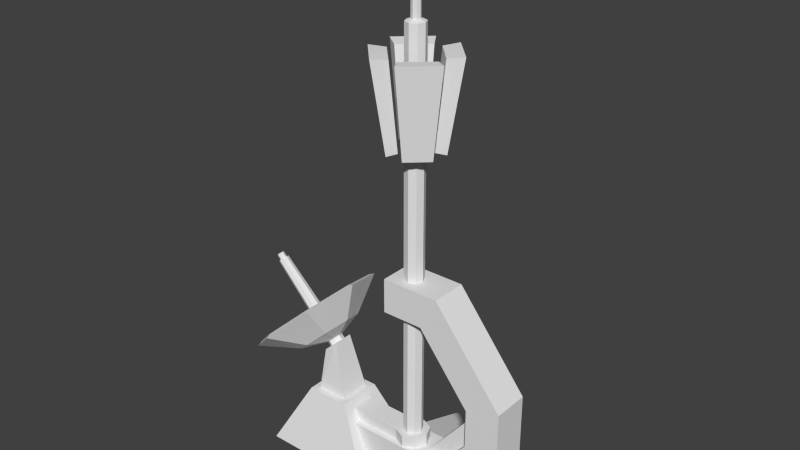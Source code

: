 # Source: antennea.blend  (saved by Blender 2.75.0; exported with 4.5.12 LTS)
import bpy
from mathutils import Matrix  # noqa: F401  (used for matrix-valued properties, if any)

bpy.ops.wm.read_factory_settings(use_empty=True)
scene = bpy.context.scene
scene.name = 'Scene'

# ---- collections
col_collection_1 = bpy.data.collections.new('Collection 1'); scene.collection.children.link(col_collection_1)

# ---- images (referenced by path relative to the original .blend; pixels are not part of the script)
import os
ASSET_DIR = os.environ.get("B2B_ASSET_DIR", "")  # directory of the original .blend (textures are referenced by path, not embedded)
HERE = os.path.dirname(os.path.abspath(__file__))  # packed textures are extracted next to this script under _unpacked/

def load_image(name, relpath, width, height, colorspace="sRGB"):
    """Load a texture the original file referenced (path relative to the .blend, or extracted next to this script)."""
    p = next((c for c in (os.path.join(HERE, relpath), os.path.join(ASSET_DIR, relpath)) if relpath and os.path.exists(c)), "")
    if p:
        img = bpy.data.images.load(p, check_existing=True)
        img.name = name
    else:  # same state as the original file: an image datablock whose file is absent (Cycles renders it pink)
        img = bpy.data.images.new(name, width, height)
        img.source = "FILE"
        img.filepath = "//" + (relpath or name)
    img.colorspace_settings.name = colorspace
    return img
img_exr = load_image('EXR', 'evening03_EXR.exr', 1024, 1024, 'Linear Rec.709')
img_jpg = load_image('JPG', 'evening03_medium.jpg', 1024, 1024, 'sRGB')

# ---- node groups
ng_rotate_z = bpy.data.node_groups.new('Rotate Z', 'ShaderNodeTree')
_s = ng_rotate_z.interface.new_socket(name='Vector', in_out='OUTPUT', socket_type='NodeSocketVector')
_s.min_value = 0.0
_s.max_value = 0.0
_s = ng_rotate_z.interface.new_socket(name='Vector', in_out='INPUT', socket_type='NodeSocketVector')
_s = ng_rotate_z.interface.new_socket(name='Angle', in_out='INPUT', socket_type='NodeSocketFloat')
_N = ng_rotate_z.nodes; _L = ng_rotate_z.links
n0 = _N.new('ShaderNodeMath'); n0.name = 'Sine'; n0.location = (-390, 60)
n0.hide = True
n0.operation = 'SINE'
n1 = _N.new('ShaderNodeSeparateXYZ'); n1.name = 'Separate XYZ'; n1.location = (-390, 260)
n2 = _N.new('ShaderNodeMath'); n2.name = 'Multiply 3'; n2.location = (0, -30)
n2.hide = True
n2.operation = 'MULTIPLY'
n3 = _N.new('ShaderNodeMath'); n3.name = 'Multiply 4'; n3.location = (0, -110)
n3.hide = True
n3.operation = 'MULTIPLY'
n4 = _N.new('ShaderNodeMath'); n4.name = 'Cosine'; n4.location = (-390, -70)
n4.hide = True
n4.operation = 'COSINE'
n5 = _N.new('NodeGroupOutput'); n5.name = 'Group Output'; n5.location = (580, 275)
n6 = _N.new('ShaderNodeCombineXYZ'); n6.name = 'Combine XYZ'; n6.location = (350, 280)
n7 = _N.new('ShaderNodeMath'); n7.name = 'Multiply 2'; n7.location = (0, 50)
n7.hide = True
n7.operation = 'MULTIPLY'
n8 = _N.new('ShaderNodeMath'); n8.name = 'Multiply 1'; n8.location = (0, 130)
n8.hide = True
n8.operation = 'MULTIPLY'
n9 = _N.new('NodeGroupInput'); n9.name = 'Group Input'; n9.location = (-630, 195)
n10 = _N.new('ShaderNodeMath'); n10.name = 'Add'; n10.location = (160, -70)
n10.hide = True
n11 = _N.new('ShaderNodeMath'); n11.name = 'Subtract'; n11.location = (160, 90)
n11.hide = True
n11.operation = 'SUBTRACT'
_L.new(n9.outputs[0], n1.inputs[0])
_L.new(n9.outputs[1], n0.inputs[0])
_L.new(n9.outputs[1], n4.inputs[0])
_L.new(n4.outputs[0], n8.inputs[0])
_L.new(n1.outputs[0], n8.inputs[1])
_L.new(n0.outputs[0], n7.inputs[0])
_L.new(n1.outputs[1], n7.inputs[1])
_L.new(n8.outputs[0], n11.inputs[0])
_L.new(n7.outputs[0], n11.inputs[1])
_L.new(n11.outputs[0], n6.inputs[0])
_L.new(n0.outputs[0], n2.inputs[0])
_L.new(n1.outputs[0], n2.inputs[1])
_L.new(n4.outputs[0], n3.inputs[0])
_L.new(n1.outputs[1], n3.inputs[1])
_L.new(n2.outputs[0], n10.inputs[0])
_L.new(n3.outputs[0], n10.inputs[1])
_L.new(n10.outputs[0], n6.inputs[1])
_L.new(n1.outputs[2], n6.inputs[2])
_L.new(n6.outputs[0], n5.inputs[0])
n5.is_active_output = True
ng_pro_lighting__skies = bpy.data.node_groups.new('Pro Lighting: Skies', 'ShaderNodeTree')
_s = ng_pro_lighting__skies.interface.new_socket(name='Shader', in_out='OUTPUT', socket_type='NodeSocketShader')
_s = ng_pro_lighting__skies.interface.new_socket(name='Rotation', in_out='INPUT', socket_type='NodeSocketFloat')
_s.subtype = 'ANGLE'
_s = ng_pro_lighting__skies.interface.new_socket(name='Sun', in_out='INPUT', socket_type='NodeSocketFloat')
_s = ng_pro_lighting__skies.interface.new_socket(name='Sky', in_out='INPUT', socket_type='NodeSocketFloat')
_N = ng_pro_lighting__skies.nodes; _L = ng_pro_lighting__skies.links
n0 = _N.new('NodeGroupOutput'); n0.name = 'Group Output'; n0.location = (760, 0)
n1 = _N.new('ShaderNodeTexEnvironment'); n1.name = 'Environment Texture 2'; n1.location = (-430, -150)
n1.width = 140
n1.image = img_exr
n2 = _N.new('ShaderNodeTexEnvironment'); n2.name = 'Environment Texture 1'; n2.location = (-430, 100)
n2.width = 140
n2.image = img_jpg
n3 = _N.new('ShaderNodeTexCoord'); n3.name = 'Texture Coordinate'; n3.location = (-910, 100)
n4 = _N.new('ShaderNodeGroup'); n4.name = 'Rotate Z'; n4.location = (-670, 0)
n4.node_tree = ng_rotate_z
n5 = _N.new('NodeGroupInput'); n5.name = 'Group Input'; n5.location = (-910, -200)
n6 = _N.new('ShaderNodeMath'); n6.name = 'Add'; n6.location = (50, -290)
n7 = _N.new('ShaderNodeLightPath'); n7.name = 'Light Path'; n7.location = (280, 400)
n8 = _N.new('ShaderNodeMath'); n8.name = 'Multiply'; n8.location = (-190, -290)
n8.operation = 'MULTIPLY'
n9 = _N.new('ShaderNodeBackground'); n9.name = 'Background 2'; n9.location = (280, -150)
n10 = _N.new('ShaderNodeBackground'); n10.name = 'Background 1'; n10.location = (280, 100)
n11 = _N.new('ShaderNodeMixShader'); n11.name = 'Mix'; n11.location = (520, 0)
_L.new(n5.outputs[0], n4.inputs[1])
_L.new(n5.outputs[1], n8.inputs[1])
_L.new(n5.outputs[2], n6.inputs[1])
_L.new(n3.outputs[0], n4.inputs[0])
_L.new(n4.outputs[0], n2.inputs[0])
_L.new(n4.outputs[0], n1.inputs[0])
_L.new(n2.outputs[0], n10.inputs[0])
_L.new(n1.outputs[0], n9.inputs[0])
_L.new(n1.outputs[0], n8.inputs[0])
_L.new(n8.outputs[0], n6.inputs[0])
_L.new(n6.outputs[0], n10.inputs[1])
_L.new(n6.outputs[0], n9.inputs[1])
_L.new(n7.outputs[0], n11.inputs[0])
_L.new(n10.outputs[0], n11.inputs[2])
_L.new(n9.outputs[0], n11.inputs[1])
_L.new(n11.outputs[0], n0.inputs[0])
n0.is_active_output = True

# ---- world
world_world = bpy.data.worlds.new('World'); scene.world = world_world
world_world.use_nodes = True; world_world.node_tree.nodes.clear()
_N = world_world.node_tree.nodes; _L = world_world.node_tree.links
n0 = _N.new('ShaderNodeOutputWorld'); n0.name = 'World Output'; n0.location = (300, 300)
n1 = _N.new('ShaderNodeBackground'); n1.name = 'Background'; n1.location = (10, 300)
n1.inputs[0].default_value = (0.05088, 0.05088, 0.05088, 1.0)
n2 = _N.new('ShaderNodeGroup'); n2.name = 'Pro Lighting: Skies'; n2.location = (10, 100)
n2.node_tree = ng_pro_lighting__skies
n2.inputs[0].default_value = 0.0
n2.inputs[1].default_value = 3.0
n2.inputs[2].default_value = 1.0
_L.new(n1.outputs[0], n0.inputs[0])
n0.is_active_output = True
world_world.color = (0.05088, 0.05088, 0.05088)
world_world.use_sun_shadow = False
world_world.sun_shadow_jitter_overblur = 0.0
world_world.cycles.sampling_method = 'NONE'
world_world.cycles.sample_map_resolution = 256

# ---- meshes
me_cube_007 = bpy.data.meshes.new('Cube.007')
me_cube_007.from_pydata([(-0.4423, -0.363, -0.9815), (-0.4423, -0.363, -0.4027), (-0.4423, 1.0, -0.9815), (-0.4423, 1.0, -0.8856), (0.4423, -0.363, -0.9815), (0.4423, -0.363, -0.4027), (0.4423, 1.0, -0.9815), (0.4423, 1.0, -0.8856), (-0.2991, 1.0, -0.8856), (0.2991, 1.0, -0.8856), (0.2991, 1.0, -0.9815), (-0.2991, 1.0, -0.9815), (0.2991, -0.363, -0.4027), (-0.2991, -0.363, -0.4027), (-0.2991, -0.363, -0.9815), (0.2991, -0.363, -0.9815), (-0.4423, 0.7731, -0.8052), (-0.4423, 0.7731, -0.9815), (0.4423, 0.7731, -0.8052), (0.4423, 0.7731, -0.9815), (0.2991, 0.7731, -0.8052), (-0.2991, 0.7731, -0.8052), (-0.2991, 0.7731, -0.9815), (0.2991, 0.7731, -0.9815), (0.2991, -0.3655, -0.29), (-0.2991, -0.3655, -0.29), (0.2991, 0.8138, -0.7099), (-0.2991, 0.8138, -0.7099), (0.2513, -0.5876, 4.457), (0.3843, -0.497, 4.431), (0.396, -0.5707, 5.749), (0.5966, -0.4342, 5.774), (0.01774, -0.339, 4.457), (0.1113, -0.2081, 4.431), (0.04389, -0.196, 5.749), (0.1851, 0.001374, 5.774), (-0.2639, -1.255, 5.774), (-0.1213, -1.059, 5.749), (-0.1887, -1.046, 4.431), (-0.09418, -0.9161, 4.457), (-0.6724, -0.8169, 5.774), (-0.4708, -0.6818, 5.749), (-0.4596, -0.7556, 4.431), (-0.326, -0.6659, 4.457), (-0.002765, -0.9151, 4.457), (0.08511, -1.05, 4.431), (0.01117, -1.06, 5.749), (0.1436, -1.263, 5.774), (0.2504, -0.6866, 4.457), (0.3795, -0.7828, 4.431), (0.3929, -0.7156, 5.749), (0.5874, -0.8607, 5.774), (-0.6633, -0.3953, 5.774), (-0.4678, -0.5391, 5.749), (-0.4549, -0.4718, 4.431), (-0.3251, -0.5671, 4.457), (-0.2224, 0.01049, 5.774), (-0.0885, -0.1919, 5.749), (-0.1624, -0.2026, 4.431), (-0.07356, -0.3368, 4.457), (-1.968, 0.4285, 1.251), (-2.506, 0.122, 0.7432), (-2.728, -0.6182, 0.5327), (-2.506, -1.358, 0.7432), (-1.968, -1.665, 1.251), (-1.43, -1.358, 1.76), (-1.207, -0.6182, 1.97), (-1.43, 0.122, 1.76), (-1.697, -0.1127, 0.9725), (-1.957, -0.2607, 0.7271), (-2.064, -0.6182, 0.6254), (-1.957, -0.9756, 0.7271), (-1.697, -1.124, 0.9725), (-1.437, -0.9756, 1.218), (-1.329, -0.6182, 1.32), (-1.437, -0.2607, 1.218), (-1.59, -0.4963, 0.9006), (-1.653, -0.532, 0.8414), (-1.679, -0.6182, 0.8169), (-1.653, -0.7043, 0.8414), (-1.59, -0.74, 0.9006), (-1.528, -0.7043, 0.9598), (-1.502, -0.6182, 0.9843), (-1.528, -0.532, 0.9598), (-1.994, 0.3504, 1.274), (-2.492, 0.06673, 0.8035), (-2.698, -0.6182, 0.6087), (-2.492, -1.303, 0.8035), (-1.994, -1.587, 1.274), (-1.496, -1.303, 1.744), (-1.29, -0.6182, 1.939), (-1.496, 0.06673, 1.744), (-1.879, 0.2026, 1.168), (-2.301, -0.03777, 0.769), (-2.476, -0.6182, 0.6039), (-2.301, -1.199, 0.769), (-1.879, -1.439, 1.168), (-1.457, -1.199, 1.566), (-1.282, -0.6182, 1.731), (-1.457, -0.03777, 1.566), (-1.8, 0.01575, 1.077), (-2.126, -0.1699, 0.7689), (-2.261, -0.6182, 0.6414), (-2.126, -1.066, 0.7689), (-1.8, -1.252, 1.077), (-1.474, -1.066, 1.385), (-1.339, -0.6182, 1.512), (-1.474, -0.1699, 1.385), (-1.743, -0.1504, 1.016), (-1.984, -0.2874, 0.7886), (-2.083, -0.6182, 0.6945), (-1.984, -0.9489, 0.7886), (-1.743, -1.086, 1.016), (-1.503, -0.9489, 1.243), (-1.403, -0.6182, 1.337), (-1.503, -0.2874, 1.243), (-1.668, -0.3656, 0.979), (-1.798, -0.4396, 0.8563), (-1.851, -0.6182, 0.8055), (-1.798, -0.7968, 0.8563), (-1.668, -0.8707, 0.979), (-1.538, -0.7968, 1.102), (-1.484, -0.6182, 1.152), (-1.538, -0.4396, 1.102), (-1.645, -0.5054, 0.9491), (-1.703, -0.5384, 0.8944), (-1.727, -0.6182, 0.8717), (-1.703, -0.6979, 0.8944), (-1.645, -0.7309, 0.9491), (-1.587, -0.6979, 1.004), (-1.563, -0.6182, 1.027), (-1.587, -0.5384, 1.004), (-2.625, -0.5357, 1.914), (-2.667, -0.5599, 1.874), (-2.685, -0.6182, 1.858), (-2.667, -0.6765, 1.874), (-2.625, -0.7006, 1.914), (-2.582, -0.6765, 1.954), (-2.565, -0.6182, 1.971), (-2.582, -0.5599, 1.954), (-2.653, -0.5786, 1.887), (-2.625, -0.5623, 1.914), (-2.665, -0.6182, 1.876), (-2.653, -0.6577, 1.887), (-2.625, -0.6741, 1.914), (-2.596, -0.6577, 1.941), (-2.584, -0.6182, 1.953), (-2.596, -0.5786, 1.941), (-2.717, -0.5786, 1.955), (-2.689, -0.5623, 1.982), (-2.729, -0.6182, 1.944), (-2.717, -0.6577, 1.955), (-2.689, -0.6741, 1.982), (-2.66, -0.6577, 2.009), (-2.648, -0.6182, 2.02), (-2.66, -0.5786, 2.009), (-1.59, -0.4963, 0.9006), (-1.653, -0.532, 0.8414), (-1.679, -0.6182, 0.8169), (-1.653, -0.7043, 0.8414), (-1.59, -0.74, 0.9006), (-1.528, -0.7043, 0.9598), (-1.502, -0.6182, 0.9843), (-1.528, -0.532, 0.9598), (-1.569, -0.532, 0.7521), (-1.506, -0.4963, 0.8112), (-1.595, -0.6182, 0.7276), (-1.569, -0.7043, 0.7521), (-1.506, -0.74, 0.8112), (-1.443, -0.7043, 0.8704), (-1.417, -0.6182, 0.8949), (-1.443, -0.532, 0.8704), (-0.04152, -0.3752, -0.2884), (-0.04152, -0.3752, -0.03895), (0.1398, -0.4503, -0.2884), (0.1398, -0.4503, -0.03895), (0.2149, -0.6316, -0.2884), (0.2149, -0.6316, -0.03895), (0.1398, -0.8129, -0.2884), (0.1398, -0.8129, -0.03895), (-0.04152, -0.8881, -0.2884), (-0.04152, -0.8881, -0.03895), (-0.2229, -0.8129, -0.2884), (-0.2229, -0.8129, -0.03895), (-0.298, -0.6316, -0.2884), (-0.298, -0.6316, -0.03895), (-0.2229, -0.4503, -0.2884), (-0.2229, -0.4503, -0.03895), (-1.287, -0.8129, -0.03895), (-1.287, -0.8129, -0.2884), (-1.287, -0.6316, -0.2884), (-1.287, -0.6316, -0.03895), (-1.287, -0.4503, -0.2884), (-1.287, -0.4503, -0.03895), (-0.04467, -0.4831, -0.3206), (-0.04467, -0.4831, 6.162), (0.06158, -0.5222, -0.3206), (0.06158, -0.5222, 6.162), (0.1091, -0.625, -0.3206), (0.1091, -0.625, 6.162), (0.06996, -0.7312, -0.3206), (0.06996, -0.7312, 6.162), (-0.03282, -0.7787, -0.3206), (-0.03282, -0.7787, 6.162), (-0.1391, -0.7396, -0.3206), (-0.1391, -0.7396, 6.162), (-0.1866, -0.6368, -0.3206), (-0.1866, -0.6368, 6.162), (-0.1475, -0.5306, -0.3206), (-0.1475, -0.5306, 6.162), (0.008604, -0.5796, 6.19), (-0.04154, -0.5612, 6.19), (0.03102, -0.6281, 6.19), (0.01256, -0.6783, 6.19), (-0.03595, -0.7007, 6.19), (-0.0861, -0.6822, 6.19), (-0.1085, -0.6337, 6.19), (-0.09006, -0.5836, 6.19), (0.008604, -0.5796, 7.1), (-0.04154, -0.5612, 7.1), (0.03102, -0.6281, 7.1), (0.01256, -0.6783, 7.1), (-0.03595, -0.7007, 7.1), (-0.0861, -0.6822, 7.1), (-0.1085, -0.6337, 7.1), (-0.09006, -0.5836, 7.1), (-0.5302, -0.006518, -0.9801), (-0.5302, -1.238, -0.9801), (-2.365, -1.238, -0.9801), (-2.365, -0.006518, -0.9801), (-1.102, -0.2764, 0.07349), (-1.102, -0.9682, 0.07349), (-1.794, -0.9682, 0.07349), (-1.794, -0.2764, 0.07349), (-1.202, -0.3762, 0.07349), (-1.202, -0.8683, 0.07349), (-1.694, -0.3762, 0.07349), (-1.694, -0.8683, 0.07349), (-1.42, -0.4703, 0.956), (-1.42, -0.7743, 0.956), (-1.642, -0.4703, 0.7476), (-1.642, -0.7743, 0.7476), (-0.3478, -0.9088, 1.982), (-0.3478, -0.9088, 2.511), (-0.3478, -0.3392, 1.982), (-0.3478, -0.3392, 2.511), (0.2963, -0.9088, 1.982), (0.5529, -0.9088, 2.511), (0.2963, -0.3392, 1.982), (0.5529, -0.3392, 2.511), (1.105, -0.9088, 0.9693), (1.643, -0.9088, 1.142), (1.105, -0.3392, 0.9693), (1.643, -0.3392, 1.142), (1.105, -0.9088, 0.3651), (1.643, -0.9088, 0.3636), (1.105, -0.3392, 0.3651), (1.643, -0.3392, 0.3636), (0.6087, -0.9088, -0.2225), (1.643, -0.9088, -0.224), (0.6087, -0.3392, -0.2225), (1.643, -0.3392, -0.224), (0.6087, -0.9088, -0.984), (1.643, -0.9088, -0.9855), (0.6087, -0.3392, -0.984), (1.643, -0.3392, -0.9855), (-1.105, -0.9088, -0.2225), (-1.105, -0.3392, -0.2225), (-1.105, -0.9088, -0.984), (-1.105, -0.3392, -0.984), (1.105, -0.3392, 0.7698), (1.105, -0.9088, 0.7698), (1.643, -0.9088, 0.8847), (1.643, -0.3392, 0.8847), (0.3003, -0.9088, -0.984), (0.3003, -0.3392, -0.984), (0.3003, -0.3392, -0.2225), (0.3003, -0.9088, -0.2225), (-0.3478, -0.7189, 2.511), (-0.3478, -0.529, 2.511), (-0.3478, -0.529, 1.982), (-0.3478, -0.7189, 1.982), (0.5529, -0.529, 2.511), (0.5529, -0.7189, 2.511), (0.2963, -0.7189, 1.982), (0.2963, -0.529, 1.982), (1.643, -0.529, 1.142), (1.643, -0.7189, 1.142), (1.105, -0.7189, 0.9693), (1.105, -0.529, 0.9693), (1.643, -0.529, 0.3636), (1.643, -0.7189, 0.3636), (1.105, -0.7189, 0.3651), (1.105, -0.529, 0.3651), (1.643, -0.529, -0.224), (1.643, -0.7189, -0.224), (0.6087, -0.7189, -0.2225), (0.6087, -0.529, -0.2225), (1.643, -0.529, -0.9855), (1.643, -0.7189, -0.9855), (0.6087, -0.7189, -0.984), (0.6087, -0.529, -0.984), (-1.105, -0.7189, -0.2225), (-1.105, -0.529, -0.2225), (-1.105, -0.7189, -0.984), (-1.105, -0.529, -0.984), (1.643, -0.7189, 0.8847), (1.643, -0.529, 0.8847), (1.105, -0.529, 0.7698), (1.105, -0.7189, 0.7698), (0.3003, -0.529, -0.2225), (0.3003, -0.7189, -0.2225), (0.3003, -0.7189, -0.984), (0.3003, -0.529, -0.984)], [], [(16, 3, 2, 17), (9, 7, 6, 10), (18, 5, 4, 19), (13, 1, 0, 14), (23, 10, 6, 19), (21, 8, 3, 16), (18, 7, 9, 20), (20, 9, 8, 21), (17, 2, 11, 22), (22, 11, 10, 23), (5, 12, 15, 4), (12, 13, 14, 15), (3, 8, 11, 2), (8, 9, 10, 11), (14, 22, 23, 15), (0, 17, 22, 14), (13, 12, 24, 25), (5, 18, 20, 12), (13, 21, 16, 1), (15, 23, 19, 4), (7, 18, 19, 6), (1, 16, 17, 0), (24, 26, 27, 25), (12, 20, 26, 24), (20, 21, 27, 26), (21, 13, 25, 27), (31, 35, 34, 30), (29, 31, 30, 28), (28, 30, 34, 32), (33, 29, 28, 32), (35, 33, 32, 34), (33, 35, 31, 29), (43, 41, 37, 39), (36, 38, 39, 37), (42, 40, 41, 43), (38, 36, 40, 42), (40, 36, 37, 41), (38, 42, 43, 39), (45, 47, 46, 44), (47, 51, 50, 46), (51, 49, 48, 50), (49, 45, 44, 48), (44, 46, 50, 48), (49, 51, 47, 45), (59, 57, 53, 55), (52, 54, 55, 53), (58, 56, 57, 59), (54, 52, 56, 58), (56, 52, 53, 57), (54, 58, 59, 55), (60, 68, 69, 61), (66, 74, 75, 67), (64, 72, 73, 65), (62, 70, 71, 63), (67, 75, 68, 60), (65, 73, 74, 66), (63, 71, 72, 64), (61, 69, 70, 62), (68, 76, 77, 69), (69, 77, 78, 70), (74, 82, 83, 75), (72, 80, 81, 73), (70, 78, 79, 71), (75, 83, 76, 68), (73, 81, 82, 74), (71, 79, 80, 72), (84, 92, 99, 91), (90, 98, 97, 89), (88, 96, 95, 87), (86, 94, 93, 85), (91, 99, 98, 90), (89, 97, 96, 88), (87, 95, 94, 86), (85, 93, 92, 84), (99, 107, 106, 98), (97, 105, 104, 96), (95, 103, 102, 94), (93, 101, 100, 92), (92, 100, 107, 99), (98, 106, 105, 97), (96, 104, 103, 95), (94, 102, 101, 93), (106, 114, 113, 105), (104, 112, 111, 103), (102, 110, 109, 101), (107, 115, 114, 106), (105, 113, 112, 104), (103, 111, 110, 102), (101, 109, 108, 100), (100, 108, 115, 107), (109, 117, 116, 108), (108, 116, 123, 115), (114, 122, 121, 113), (112, 120, 119, 111), (110, 118, 117, 109), (115, 123, 122, 114), (113, 121, 120, 112), (111, 119, 118, 110), (123, 131, 130, 122), (121, 129, 128, 120), (119, 127, 126, 118), (117, 125, 124, 116), (116, 124, 131, 123), (122, 130, 129, 121), (120, 128, 127, 119), (118, 126, 125, 117), (77, 78, 126, 125), (60, 84, 91, 67), (61, 85, 84, 60), (78, 79, 127, 126), (62, 86, 85, 61), (79, 80, 128, 127), (63, 87, 86, 62), (80, 81, 129, 128), (81, 82, 130, 129), (64, 88, 87, 63), (82, 83, 131, 130), (65, 89, 88, 64), (83, 76, 124, 131), (66, 90, 89, 65), (76, 77, 125, 124), (67, 91, 90, 66), (131, 124, 132, 139), (129, 130, 138, 137), (127, 128, 136, 135), (125, 126, 134, 133), (130, 131, 139, 138), (128, 129, 137, 136), (126, 127, 135, 134), (124, 125, 133, 132), (138, 139, 147, 146), (143, 144, 152, 151), (136, 137, 145, 144), (134, 135, 143, 142), (132, 133, 140, 141), (139, 132, 141, 147), (137, 138, 146, 145), (135, 136, 144, 143), (133, 134, 142, 140), (148, 150, 151, 152, 153, 154, 155, 149), (140, 142, 150, 148), (146, 147, 155, 154), (144, 145, 153, 152), (142, 143, 151, 150), (141, 140, 148, 149), (147, 141, 149, 155), (145, 146, 154, 153), (83, 82, 162, 163), (81, 80, 160, 161), (79, 78, 158, 159), (77, 76, 156, 157), (76, 83, 163, 156), (82, 81, 161, 162), (80, 79, 159, 160), (78, 77, 157, 158), (161, 160, 168, 169), (164, 165, 171, 170, 169, 168, 167, 166), (159, 158, 166, 167), (157, 156, 165, 164), (156, 163, 171, 165), (162, 161, 169, 170), (160, 159, 167, 168), (158, 157, 164, 166), (163, 162, 170, 171), (172, 173, 175, 174), (174, 175, 177, 176), (176, 177, 179, 178), (178, 179, 181, 180), (180, 181, 183, 182), (186, 184, 190, 192), (175, 173, 187, 185, 183, 181, 179, 177), (186, 187, 173, 172), (187, 186, 192, 193), (172, 174, 176, 178, 180, 182, 184, 186), (189, 188, 191, 190), (190, 191, 193, 192), (183, 185, 191, 188), (182, 183, 188, 189), (185, 187, 193, 191), (184, 182, 189, 190), (194, 195, 197, 196), (196, 197, 199, 198), (198, 199, 201, 200), (200, 201, 203, 202), (202, 203, 205, 204), (204, 205, 207, 206), (201, 199, 212, 213), (208, 209, 195, 194), (206, 207, 209, 208), (194, 196, 198, 200, 202, 204, 206, 208), (217, 216, 224, 225), (207, 205, 215, 216), (203, 201, 213, 214), (209, 207, 216, 217), (199, 197, 210, 212), (205, 203, 214, 215), (195, 209, 217, 211), (197, 195, 211, 210), (218, 219, 225, 224, 223, 222, 221, 220), (215, 214, 222, 223), (213, 212, 220, 221), (210, 211, 219, 218), (211, 217, 225, 219), (216, 215, 223, 224), (214, 213, 221, 222), (212, 210, 218, 220), (226, 227, 228, 229), (232, 231, 235, 237), (226, 230, 231, 227), (227, 231, 232, 228), (228, 232, 233, 229), (230, 226, 229, 233), (235, 234, 238, 239), (231, 230, 234, 235), (233, 232, 237, 236), (230, 233, 236, 234), (238, 240, 241, 239), (236, 237, 241, 240), (234, 236, 240, 238), (237, 235, 239, 241), (279, 245, 244, 280), (245, 249, 248, 244), (247, 246, 250, 251), (247, 243, 242, 246), (280, 244, 248, 285), (282, 249, 245, 279), (308, 270, 256, 293), (285, 248, 252, 289), (283, 247, 251, 287), (248, 249, 253, 252), (255, 254, 258, 259), (306, 272, 255, 291), (272, 271, 254, 255), (270, 273, 257, 256), (259, 258, 262, 263), (256, 257, 261, 260), (293, 256, 260, 297), (291, 255, 259, 295), (299, 263, 262, 300), (260, 261, 265, 264), (312, 274, 268, 304), (295, 259, 263, 299), (303, 267, 269, 305), (310, 276, 267, 303), (274, 277, 266, 268), (276, 275, 269, 267), (252, 253, 273, 270), (251, 250, 271, 272), (287, 251, 272, 306), (289, 252, 270, 308), (260, 264, 275, 276), (262, 258, 277, 274), (297, 260, 276, 310), (300, 262, 274, 312), (264, 301, 313, 275), (301, 300, 312, 313), (258, 296, 311, 277), (310, 308, 293, 297), (250, 288, 309, 271), (288, 289, 308, 309), (253, 286, 307, 273), (286, 287, 306, 307), (277, 311, 302, 266), (311, 310, 303, 302), (266, 302, 304, 268), (302, 303, 305, 304), (261, 294, 298, 265), (294, 295, 299, 298), (275, 313, 305, 269), (313, 312, 304, 305), (265, 298, 301, 264), (298, 299, 300, 301), (257, 290, 294, 261), (290, 291, 295, 294), (254, 292, 296, 258), (311, 296, 292, 309), (273, 307, 290, 257), (307, 306, 291, 290), (249, 282, 286, 253), (282, 283, 287, 286), (246, 284, 288, 250), (284, 285, 289, 288), (271, 309, 292, 254), (311, 309, 308, 310), (247, 283, 278, 243), (283, 282, 279, 278), (242, 281, 284, 246), (281, 280, 285, 284), (243, 278, 281, 242), (278, 279, 280, 281)])
_uv = me_cube_007.uv_layers.new(name='UVMap')
_uv.uv.foreach_set('vector', [0.7928, 0.1251, 0.8279, 0.1127, 0.8279, 0.09786, 0.7928, 0.09786, 0.8189, 0.1566, 0.8367, 0.1566, 0.8367, 0.1685, 0.8189, 0.1685, 0.7928, 0.1251, 0.6169, 0.1874, 0.6169, 0.09786, 0.7928, 0.09786, 0.6169, 0.1874, 0.6169, 0.1874, 0.6169, 0.09786, 0.6169, 0.09786, -0.3521, 0.8337, -0.3521, 0.8875, -0.3181, 0.8875, -0.3181, 0.8337, 0.7659, 0.2766, 0.7926, 0.2766, 0.7926, 0.2935, 0.7658, 0.2935, 0.7659, 0.1892, 0.7926, 0.1893, 0.7926, 0.2061, 0.7659, 0.2061, 0.7659, 0.2061, 0.7926, 0.2061, 0.7926, 0.2766, 0.7659, 0.2766, 0.0, 0.0, 0.0, 0.0, 0.0, 0.0, 0.0, 0.0, 0.0, 0.0, 0.0, 0.0, 0.0, 0.0, 0.0, 0.0, 0.632, 0.1891, 0.632, 0.206, 0.632, 0.206, 0.632, 0.1891, 0.6169, 0.1874, 0.6169, 0.1874, 0.6169, 0.09786, 0.6169, 0.09786, 0.7269, 0.1566, 0.7446, 0.1566, 0.7446, 0.1685, 0.7269, 0.1685, 0.7446, 0.1566, 0.8189, 0.1566, 0.8189, 0.1685, 0.7446, 0.1685, 0.0, 0.0, 0.0, 0.0, 0.0, 0.0, 0.0, 0.0, 0.0, 0.0, 0.0, 0.0, 0.0, 0.0, 0.0, 0.0, 0.5896, 0.2843, 0.5142, 0.2845, 0.5142, 0.2703, 0.5896, 0.2701, 0.632, 0.1891, 0.7659, 0.1892, 0.7659, 0.2061, 0.632, 0.206, 0.632, 0.2765, 0.7659, 0.2766, 0.7658, 0.2935, 0.632, 0.2934, -0.3521, 0.5641, -0.3521, 0.8337, -0.3181, 0.8337, -0.3181, 0.5641, 0.8279, 0.1127, 0.7928, 0.1251, 0.7928, 0.09786, 0.8279, 0.09786, 0.6169, 0.1874, 0.7928, 0.1251, 0.7928, 0.09786, 0.6169, 0.09786, 0.5142, 0.2703, 0.5139, 0.1125, 0.5893, 0.1123, 0.5896, 0.2701, 0.5009, 0.2652, 0.5008, 0.1133, 0.5139, 0.1125, 0.5142, 0.2703, 0.5138, 0.09944, 0.5892, 0.09928, 0.5893, 0.1123, 0.5139, 0.1125, 0.6023, 0.1131, 0.6029, 0.265, 0.5896, 0.2701, 0.5893, 0.1123, 0.3644, 0.9184, 0.2839, 0.9178, 0.2904, 0.8857, 0.3594, 0.886, 0.3703, 0.7092, 0.3919, 0.8907, 0.3594, 0.886, 0.3486, 0.7119, 0.3486, 0.7119, 0.3594, 0.886, 0.2904, 0.8857, 0.3028, 0.7116, 0.2987, 0.6901, 0.3521, 0.6903, 0.3486, 0.7119, 0.3028, 0.7116, 0.2579, 0.8901, 0.2811, 0.7088, 0.3028, 0.7116, 0.2904, 0.8857, 0.4227, 0.6991, 0.4708, 0.8754, 0.3919, 0.8907, 0.3703, 0.7092, 0.3486, 0.7119, 0.3594, 0.886, 0.2904, 0.8857, 0.3028, 0.7116, 0.2579, 0.8901, 0.2811, 0.7088, 0.3028, 0.7116, 0.2904, 0.8857, 0.3703, 0.7092, 0.3919, 0.8907, 0.3594, 0.886, 0.3486, 0.7119, 0.4227, 0.6991, 0.4708, 0.8754, 0.3919, 0.8907, 0.3703, 0.7092, 0.3644, 0.9184, 0.2839, 0.9178, 0.2904, 0.8857, 0.3594, 0.886, 0.2987, 0.6901, 0.3521, 0.6903, 0.3486, 0.7119, 0.3028, 0.7116, 0.3703, 0.7092, 0.3919, 0.8907, 0.3594, 0.886, 0.3486, 0.7119, 0.3644, 0.9184, 0.2839, 0.9178, 0.2904, 0.8857, 0.3594, 0.886, 0.2579, 0.8901, 0.2811, 0.7088, 0.3028, 0.7116, 0.2904, 0.8857, 0.2987, 0.6901, 0.3521, 0.6903, 0.3486, 0.7119, 0.3028, 0.7116, 0.3486, 0.7119, 0.3594, 0.886, 0.2904, 0.8857, 0.3028, 0.7116, 0.4227, 0.6991, 0.4708, 0.8754, 0.3919, 0.8907, 0.3703, 0.7092, 0.3486, 0.7119, 0.3594, 0.886, 0.2904, 0.8857, 0.3028, 0.7116, 0.2579, 0.8901, 0.2811, 0.7088, 0.3028, 0.7116, 0.2904, 0.8857, 0.3703, 0.7092, 0.3919, 0.8907, 0.3594, 0.886, 0.3486, 0.7119, 0.4227, 0.6991, 0.4708, 0.8754, 0.3919, 0.8907, 0.3703, 0.7092, 0.3644, 0.9184, 0.2839, 0.9178, 0.2904, 0.8857, 0.3594, 0.886, 0.2987, 0.6901, 0.3521, 0.6903, 0.3486, 0.7119, 0.3028, 0.7116, 0.8528, 0.9111, 0.777, 0.8837, 0.7775, 0.8396, 0.8508, 0.8063, 0.6718, 0.9874, 0.7028, 0.913, 0.7457, 0.9142, 0.7791, 0.9874, 0.5985, 0.8053, 0.6713, 0.8396, 0.6717, 0.8834, 0.5963, 0.9112, 0.7774, 0.7337, 0.7467, 0.8076, 0.7023, 0.8083, 0.6742, 0.7329, 0.7791, 0.9874, 0.7457, 0.9142, 0.777, 0.8837, 0.8528, 0.9111, 0.5963, 0.9112, 0.6717, 0.8834, 0.7028, 0.913, 0.6718, 0.9874, 0.6742, 0.7329, 0.7023, 0.8083, 0.6713, 0.8396, 0.5985, 0.8053, 0.8508, 0.8063, 0.7775, 0.8396, 0.7467, 0.8076, 0.7774, 0.7337, 0.777, 0.8837, 0.7353, 0.8694, 0.7355, 0.8592, 0.7775, 0.8396, 0.7775, 0.8396, 0.7355, 0.8592, 0.7282, 0.8519, 0.7467, 0.8076, 0.7028, 0.913, 0.718, 0.8765, 0.728, 0.8765, 0.7457, 0.9142, 0.6713, 0.8396, 0.7108, 0.8592, 0.711, 0.8694, 0.6717, 0.8834, 0.7467, 0.8076, 0.7282, 0.8519, 0.7179, 0.8519, 0.7023, 0.8083, 0.7457, 0.9142, 0.728, 0.8765, 0.7353, 0.8694, 0.777, 0.8837, 0.6717, 0.8834, 0.711, 0.8694, 0.718, 0.8765, 0.7028, 0.913, 0.7023, 0.8083, 0.7179, 0.8519, 0.7108, 0.8592, 0.6713, 0.8396, 0.8482, 0.5403, 0.8216, 0.5489, 0.7687, 0.494, 0.7811, 0.4693, 0.682, 0.4668, 0.6926, 0.4933, 0.638, 0.5464, 0.612, 0.537, 0.6124, 0.6348, 0.6376, 0.6225, 0.6907, 0.6764, 0.6811, 0.7029, 0.7766, 0.703, 0.7663, 0.6773, 0.8203, 0.6245, 0.8456, 0.637, 0.7811, 0.4693, 0.7687, 0.494, 0.6926, 0.4933, 0.682, 0.4668, 0.612, 0.537, 0.638, 0.5464, 0.6376, 0.6225, 0.6124, 0.6348, 0.6811, 0.7029, 0.6907, 0.6764, 0.7663, 0.6773, 0.7766, 0.703, 0.8456, 0.637, 0.8203, 0.6245, 0.8216, 0.5489, 0.8482, 0.5403, 0.7687, 0.494, 0.7586, 0.5194, 0.7027, 0.5186, 0.6926, 0.4933, 0.638, 0.5464, 0.6629, 0.5577, 0.6627, 0.6133, 0.6376, 0.6225, 0.6907, 0.6764, 0.7016, 0.6525, 0.7565, 0.6528, 0.7663, 0.6773, 0.8203, 0.6245, 0.7959, 0.6148, 0.7971, 0.5595, 0.8216, 0.5489, 0.8216, 0.5489, 0.7971, 0.5595, 0.7586, 0.5194, 0.7687, 0.494, 0.6926, 0.4933, 0.7027, 0.5186, 0.6629, 0.5577, 0.638, 0.5464, 0.6376, 0.6225, 0.6627, 0.6133, 0.7016, 0.6525, 0.6907, 0.6764, 0.7663, 0.6773, 0.7565, 0.6528, 0.7959, 0.6148, 0.8203, 0.6245, 0.7027, 0.5186, 0.7106, 0.5384, 0.6824, 0.5663, 0.6629, 0.5577, 0.6627, 0.6133, 0.6823, 0.6056, 0.71, 0.6334, 0.7016, 0.6525, 0.7565, 0.6528, 0.7487, 0.6335, 0.7767, 0.6067, 0.7959, 0.6148, 0.7586, 0.5194, 0.7503, 0.5391, 0.7106, 0.5384, 0.7027, 0.5186, 0.6629, 0.5577, 0.6824, 0.5663, 0.6823, 0.6056, 0.6627, 0.6133, 0.7016, 0.6525, 0.71, 0.6334, 0.7487, 0.6335, 0.7565, 0.6528, 0.7959, 0.6148, 0.7767, 0.6067, 0.7776, 0.5675, 0.7971, 0.5595, 0.7971, 0.5595, 0.7776, 0.5675, 0.7503, 0.5391, 0.7586, 0.5194, 0.7767, 0.6067, 0.7532, 0.5938, 0.7534, 0.5734, 0.7776, 0.5675, 0.7776, 0.5675, 0.7534, 0.5734, 0.7391, 0.5589, 0.7503, 0.5391, 0.7106, 0.5384, 0.7188, 0.5588, 0.7042, 0.5728, 0.6824, 0.5663, 0.6823, 0.6056, 0.7039, 0.5932, 0.7181, 0.6079, 0.71, 0.6334, 0.7487, 0.6335, 0.7386, 0.6082, 0.7532, 0.5938, 0.7767, 0.6067, 0.7503, 0.5391, 0.7391, 0.5589, 0.7188, 0.5588, 0.7106, 0.5384, 0.6824, 0.5663, 0.7042, 0.5728, 0.7039, 0.5932, 0.6823, 0.6056, 0.71, 0.6334, 0.7181, 0.6079, 0.7386, 0.6082, 0.7487, 0.6335, 0.7391, 0.5589, 0.7334, 0.5731, 0.7245, 0.573, 0.7188, 0.5588, 0.7042, 0.5728, 0.7181, 0.5792, 0.7181, 0.5881, 0.7039, 0.5932, 0.7181, 0.6079, 0.7243, 0.5945, 0.7331, 0.5946, 0.7386, 0.6082, 0.7532, 0.5938, 0.7395, 0.5884, 0.7396, 0.5795, 0.7534, 0.5734, 0.7534, 0.5734, 0.7396, 0.5795, 0.7334, 0.5731, 0.7391, 0.5589, 0.7188, 0.5588, 0.7245, 0.573, 0.7181, 0.5792, 0.7042, 0.5728, 0.7039, 0.5932, 0.7181, 0.5881, 0.7243, 0.5945, 0.7181, 0.6079, 0.7386, 0.6082, 0.7331, 0.5946, 0.7395, 0.5884, 0.7532, 0.5938, 0.9319, 0.9108, 0.9115, 0.9337, 0.9048, 0.914, 0.9142, 0.9056, 0.8586, 0.5359, 0.8482, 0.5403, 0.7811, 0.4693, 0.7855, 0.4585, 0.8555, 0.6411, 0.8456, 0.637, 0.8482, 0.5403, 0.8586, 0.5359, 0.9115, 0.9337, 0.8816, 0.928, 0.8921, 0.9128, 0.9048, 0.914, 0.7804, 0.7127, 0.7766, 0.703, 0.8456, 0.637, 0.8555, 0.6411, 0.8816, 0.928, 0.8659, 0.9055, 0.8829, 0.9026, 0.8921, 0.9128, 0.6767, 0.7127, 0.6811, 0.7029, 0.7766, 0.703, 0.7804, 0.7127, 0.8659, 0.9055, 0.8696, 0.8804, 0.883, 0.8891, 0.8829, 0.9026, 0.8696, 0.8804, 0.8878, 0.8662, 0.8925, 0.8801, 0.883, 0.8891, 0.6019, 0.6387, 0.6124, 0.6348, 0.6811, 0.7029, 0.6767, 0.7127, 0.8878, 0.8662, 0.9109, 0.8662, 0.9057, 0.8815, 0.8925, 0.8801, 0.6013, 0.5322, 0.612, 0.537, 0.6124, 0.6348, 0.6019, 0.6387, 0.9109, 0.8662, 0.9297, 0.8834, 0.9147, 0.892, 0.9057, 0.8815, 0.6775, 0.4556, 0.682, 0.4668, 0.612, 0.537, 0.6013, 0.5322, 0.9297, 0.8834, 0.9319, 0.9108, 0.9142, 0.9056, 0.9147, 0.892, 0.7855, 0.4585, 0.7811, 0.4693, 0.682, 0.4668, 0.6775, 0.4556, 0.1248, 0.08513, 0.109, 0.08545, 0.1048, 0.3574, 0.1163, 0.3572, 0.1248, 0.08513, 0.1313, 0.085, 0.1211, 0.3571, 0.1163, 0.3572, 0.09328, 0.08577, 0.109, 0.08545, 0.1048, 0.3574, 0.09327, 0.3577, 0.09328, 0.08577, 0.08675, 0.0859, 0.0885, 0.3578, 0.09327, 0.3577, 0.1313, 0.085, 0.1248, 0.08513, 0.1163, 0.3572, 0.1211, 0.3571, 0.109, 0.08545, 0.1248, 0.08513, 0.1163, 0.3572, 0.1048, 0.3574, 0.08675, 0.0859, 0.09328, 0.08577, 0.09327, 0.3577, 0.0885, 0.3578, 0.109, 0.08545, 0.09328, 0.08577, 0.09327, 0.3577, 0.1048, 0.3574, 0.1211, 0.3571, 0.1163, 0.3572, 0.1126, 0.3573, 0.1159, 0.3572, 0.09698, 0.3576, 0.1048, 0.3574, 0.1052, 0.3759, 0.09736, 0.376, 0.1048, 0.3574, 0.1163, 0.3572, 0.1126, 0.3573, 0.1048, 0.3574, 0.0885, 0.3578, 0.09327, 0.3577, 0.09698, 0.3576, 0.09375, 0.3577, 0.1048, 0.3574, 0.09327, 0.3577, 0.09698, 0.3576, 0.1048, 0.3574, 0.1163, 0.3572, 0.1048, 0.3574, 0.1048, 0.3574, 0.1126, 0.3573, 0.1163, 0.3572, 0.1211, 0.3571, 0.1159, 0.3572, 0.1126, 0.3573, 0.09327, 0.3577, 0.1048, 0.3574, 0.1048, 0.3574, 0.09698, 0.3576, 0.09327, 0.3577, 0.0885, 0.3578, 0.09375, 0.3577, 0.09698, 0.3576, 0.09736, 0.376, 0.09412, 0.3761, 0.09736, 0.376, 0.1052, 0.3759, 0.113, 0.3757, 0.1162, 0.3756, 0.113, 0.3757, 0.1052, 0.3759, 0.09698, 0.3576, 0.09375, 0.3577, 0.09412, 0.3761, 0.09736, 0.376, 0.1159, 0.3572, 0.1126, 0.3573, 0.113, 0.3757, 0.1162, 0.3756, 0.1048, 0.3574, 0.1126, 0.3573, 0.113, 0.3757, 0.1052, 0.3759, 0.09375, 0.3577, 0.09698, 0.3576, 0.09736, 0.376, 0.09412, 0.3761, 0.1048, 0.3574, 0.09698, 0.3576, 0.09736, 0.376, 0.1052, 0.3759, 0.1126, 0.3573, 0.1048, 0.3574, 0.1052, 0.3759, 0.113, 0.3757, 0.1126, 0.3573, 0.1159, 0.3572, 0.1162, 0.3756, 0.113, 0.3757, 0.8762, 0.9805, 0.8589, 0.9798, 0.859, 0.9795, 0.8761, 0.9802, 0.8457, 0.969, 0.8452, 0.9521, 0.8455, 0.9522, 0.846, 0.9688, 0.8574, 0.9401, 0.8747, 0.9401, 0.8746, 0.9404, 0.8575, 0.9404, 0.8874, 0.952, 0.8883, 0.9689, 0.888, 0.9688, 0.8871, 0.9522, 0.8883, 0.9689, 0.8762, 0.9805, 0.8761, 0.9802, 0.888, 0.9688, 0.8589, 0.9798, 0.8457, 0.969, 0.846, 0.9688, 0.859, 0.9795, 0.8452, 0.9521, 0.8574, 0.9401, 0.8575, 0.9404, 0.8455, 0.9522, 0.8747, 0.9401, 0.8874, 0.952, 0.8871, 0.9522, 0.8746, 0.9404, 0.127, 0.07071, 0.11, 0.07105, 0.1095, 0.04674, 0.1265, 0.0464, 0.09246, 0.04709, 0.1095, 0.04674, 0.1265, 0.0464, 0.1336, 0.04625, 0.1265, 0.0464, 0.1095, 0.04674, 0.09246, 0.04709, 0.0854, 0.04723, 0.09295, 0.0714, 0.0859, 0.07154, 0.0854, 0.04723, 0.09246, 0.04709, 0.09295, 0.0714, 0.11, 0.07105, 0.1095, 0.04674, 0.09246, 0.04709, 0.11, 0.07105, 0.127, 0.07071, 0.1265, 0.0464, 0.1095, 0.04674, 0.1341, 0.07056, 0.127, 0.07071, 0.1265, 0.0464, 0.1336, 0.04625, 0.11, 0.07105, 0.09295, 0.0714, 0.09246, 0.04709, 0.1095, 0.04674, 0.0859, 0.07154, 0.09295, 0.0714, 0.09246, 0.04709, 0.0854, 0.04723, 0.127, 0.07071, 0.1341, 0.07056, 0.1336, 0.04625, 0.1265, 0.0464, 0.536, 0.3652, 0.536, 0.4116, 0.4996, 0.4116, 0.4996, 0.3652, 0.4996, 0.3652, 0.4996, 0.4116, 0.4631, 0.4116, 0.4631, 0.3652, 0.4631, 0.3652, 0.4631, 0.4116, 0.4266, 0.4116, 0.4266, 0.3652, 0.4266, 0.3652, 0.4266, 0.4116, 0.3901, 0.4116, 0.3901, 0.3652, 0.3901, 0.3652, 0.3901, 0.4116, 0.3536, 0.4116, 0.3536, 0.3652, 0.0, 0.0, 0.0, 0.0, 0.0, 0.0, 0.0, 0.0, 0.9281, 0.3656, 0.9403, 0.3954, 0.9279, 0.4251, 0.8981, 0.4373, 0.8684, 0.4249, 0.8562, 0.3951, 0.8686, 0.3654, 0.8984, 0.3532, 0.5725, 0.3652, 0.5725, 0.4116, 0.536, 0.4116, 0.536, 0.3652, 0.5725, 0.4116, 0.5725, 0.3652, 0.7703, 0.3652, 0.7703, 0.4116, 0.0, 0.0, 0.0, 0.0, 0.0, 0.0, 0.0, 0.0, 0.0, 0.0, 0.0, 0.0, 0.0, 0.0, 0.0, 0.0, 0.0, 0.0, 0.0, 0.0, 0.0, 0.0, 0.0, 0.0, 0.0, 0.0, 0.0, 0.0, 0.0, 0.0, 0.0, 0.0, 0.8684, 0.4249, 0.8981, 0.4373, 0.8977, 0.5994, 0.868, 0.5994, 0.3536, 0.3652, 0.3536, 0.4116, 0.1559, 0.4116, 0.1559, 0.3652, 0.8981, 0.4373, 0.9279, 0.4251, 0.9274, 0.5996, 0.8977, 0.5994, 0.0, 0.0, 0.0, 0.0, 0.0, 0.0, 0.0, 0.0, 0.03051, 0.02833, 0.03051, 0.8428, 0.04386, 0.8428, 0.04386, 0.02833, 0.04386, 0.02833, 0.04386, 0.8428, 0.04982, 0.8428, 0.04982, 0.02833, 0.04982, 0.02833, 0.04982, 0.8428, 0.04491, 0.8428, 0.04491, 0.02833, 0.04491, 0.02833, 0.04491, 0.8428, 0.03199, 0.8428, 0.03199, 0.02833, 0.03199, 0.02833, 0.03199, 0.8428, 0.01864, 0.8428, 0.01864, 0.02833, 0.01864, 0.02833, 0.01864, 0.8428, 0.01268, 0.8428, 0.01268, 0.02833, 0.04491, 0.8428, 0.04982, 0.8428, 0.04002, 0.8463, 0.0377, 0.8463, 0.01759, 0.02833, 0.01759, 0.8428, 0.03051, 0.8428, 0.03051, 0.02833, 0.01268, 0.02833, 0.01268, 0.8428, 0.01759, 0.8428, 0.01759, 0.02833, 0.03051, 0.02833, 0.04386, 0.02833, 0.04982, 0.02833, 0.04491, 0.02833, 0.03199, 0.02833, 0.01864, 0.02833, 0.01268, 0.02833, 0.01759, 0.02833, 0.0248, 0.8463, 0.02248, 0.8463, 0.02248, 0.9607, 0.0248, 0.9607, 0.01268, 0.8428, 0.01864, 0.8428, 0.0253, 0.8463, 0.02248, 0.8463, 0.03199, 0.8428, 0.04491, 0.8428, 0.0377, 0.8463, 0.0316, 0.8463, 0.01759, 0.8428, 0.01268, 0.8428, 0.02248, 0.8463, 0.0248, 0.8463, 0.04982, 0.8428, 0.04386, 0.8428, 0.0372, 0.8463, 0.04002, 0.8463, 0.01864, 0.8428, 0.03199, 0.8428, 0.0316, 0.8463, 0.0253, 0.8463, 0.03051, 0.8428, 0.01759, 0.8428, 0.0248, 0.8463, 0.0309, 0.8463, 0.04386, 0.8428, 0.03051, 0.8428, 0.0309, 0.8463, 0.0372, 0.8463, 0.0372, 0.9607, 0.0309, 0.9607, 0.0248, 0.9607, 0.02248, 0.9607, 0.0253, 0.9607, 0.0316, 0.9607, 0.0377, 0.9607, 0.04002, 0.9607, 0.0253, 0.8463, 0.0316, 0.8463, 0.0316, 0.9607, 0.0253, 0.9607, 0.0377, 0.8463, 0.04002, 0.8463, 0.04002, 0.9607, 0.0377, 0.9607, 0.0372, 0.8463, 0.0309, 0.8463, 0.0309, 0.9607, 0.0372, 0.9607, 0.0309, 0.8463, 0.0248, 0.8463, 0.0248, 0.9607, 0.0309, 0.9607, 0.02248, 0.8463, 0.0253, 0.8463, 0.0253, 0.9607, 0.02248, 0.9607, 0.0316, 0.8463, 0.0377, 0.8463, 0.0377, 0.9607, 0.0316, 0.9607, 0.04002, 0.8463, 0.0372, 0.8463, 0.0372, 0.9607, 0.04002, 0.9607, 0.319, 0.4244, 0.07546, 0.4244, 0.07546, 0.4244, 0.319, 0.4244, 0.09175, 0.8203, 0.2286, 0.8203, 0.2088, 0.8401, 0.1115, 0.8401, 0.3493, 0.04826, 0.308, 0.2095, 0.2021, 0.2095, 0.1608, 0.04826, 0.6467, 0.4244, 0.5459, 0.6101, 0.424, 0.6101, 0.3232, 0.4244, 0.07546, 0.4244, 0.1288, 0.6327, 0.2656, 0.6327, 0.319, 0.4244, 0.5459, 0.6101, 0.6467, 0.4244, 0.3232, 0.4244, 0.424, 0.6101, 0.2165, 0.2104, 0.2918, 0.2104, 0.2774, 0.3455, 0.2308, 0.3455, 0.2286, 0.8203, 0.2286, 0.9571, 0.2088, 0.9374, 0.2088, 0.8401, 0.09175, 0.9571, 0.09175, 0.8203, 0.1115, 0.8401, 0.1115, 0.9374, 0.2286, 0.9571, 0.09175, 0.9571, 0.1115, 0.9374, 0.2088, 0.9374, 0.1656, 0.9188, 0.1218, 0.9188, 0.1218, 0.8587, 0.1656, 0.8587, 0.2459, 0.6327, 0.1486, 0.6327, 0.1672, 0.7661, 0.2273, 0.7661, 0.5283, 0.6101, 0.4416, 0.6101, 0.4508, 0.729, 0.4898, 0.7657, 0.4416, 0.6101, 0.5283, 0.6101, 0.4898, 0.7657, 0.4508, 0.729, 0.9611, 0.9999, 0.9474, 0.9999, 0.9474, 0.9618, 0.9611, 0.9618, 0.5768, 0.358, 0.486, 0.358, 0.5119, 0.3047, 0.5768, 0.3047, 0.8236, 0.3576, 0.7984, 0.3044, 0.8804, 0.2037, 0.9341, 0.2215, 0.8236, 0.3576, 0.7333, 0.3567, 0.7339, 0.3038, 0.7984, 0.3044, 0.9611, 0.9618, 0.9474, 0.9618, 0.9474, 0.9153, 0.9611, 0.9153, 0.9611, 0.06513, 0.9474, 0.06513, 0.9474, 7.331e-05, 0.9611, 7.331e-05, 0.9611, 0.8072, 0.9474, 0.8072, 0.9474, 0.778, 0.9611, 0.778, 0.9611, 0.9153, 0.9474, 0.9153, 0.9474, 0.8216, 0.9611, 0.8216, 0.9748, 0.06513, 0.9886, 0.06513, 0.9886, 0.1915, 0.9748, 0.1915, 0.5119, 0.3047, 0.486, 0.358, 0.376, 0.2199, 0.4303, 0.2025, 0.9349, 0.1435, 0.881, 0.1432, 0.8318, 0.08381, 0.9355, 0.08468, 0.9748, 0.2101, 0.9886, 0.2101, 0.9886, 0.2477, 0.9748, 0.2477, 0.9344, 0.1957, 0.8806, 0.1837, 0.881, 0.1432, 0.9349, 0.1435, 0.4303, 0.1824, 0.376, 0.194, 0.376, 0.1415, 0.4303, 0.1416, 0.9355, 0.08468, 0.8318, 0.08381, 0.8326, 0.007535, 0.9362, 0.008405, 0.4303, 0.1416, 0.376, 0.1415, 0.376, 0.0822, 0.4804, 0.08235, 0.9611, 0.778, 0.9474, 0.778, 0.9474, 0.7224, 0.9611, 0.7224, 0.9748, 0.2477, 0.9886, 0.2477, 0.9886, 0.2902, 0.9748, 0.2902, 0.9748, 0.3452, 0.9886, 0.3452, 0.9886, 0.4199, 0.9748, 0.4199, 0.4804, 0.08235, 0.376, 0.0822, 0.376, 0.005415, 0.4804, 0.005564, 0.9748, 0.4422, 0.9886, 0.4422, 0.9886, 0.5437, 0.9748, 0.5437, 0.9748, 0.2902, 0.9886, 0.2902, 0.9886, 0.3452, 0.9748, 0.3452, 0.9611, 0.5986, 0.9474, 0.5986, 0.9474, 0.5437, 0.9611, 0.5437, 0.9611, 0.7001, 0.9474, 0.7001, 0.9474, 0.5986, 0.9611, 0.5986, 0.8017, 0.007232, 0.8009, 0.08351, 0.6602, 0.08213, 0.661, 0.00585, 0.5115, 0.08235, 0.5115, 0.005564, 0.6532, 0.005564, 0.6532, 0.08235, 0.4303, 0.2025, 0.376, 0.2199, 0.376, 0.194, 0.4303, 0.1824, 0.9341, 0.2215, 0.8804, 0.2037, 0.8806, 0.1837, 0.9344, 0.1957, 0.9748, 0.1915, 0.9886, 0.1915, 0.9886, 0.2101, 0.9748, 0.2101, 0.9611, 0.8216, 0.9474, 0.8216, 0.9474, 0.8072, 0.9611, 0.8072, 0.4804, 0.08235, 0.4804, 0.005564, 0.5115, 0.005564, 0.5115, 0.08235, 0.8326, 0.007535, 0.8318, 0.08381, 0.8009, 0.08351, 0.8017, 0.007232, 0.9611, 0.7224, 0.9474, 0.7224, 0.9474, 0.7001, 0.9611, 0.7001, 0.9748, 0.4199, 0.9886, 0.4199, 0.9886, 0.4422, 0.9748, 0.4422, 0.9474, 0.4199, 0.9611, 0.4199, 0.9611, 0.4422, 0.9474, 0.4422, 0.9611, 0.4199, 0.9748, 0.4199, 0.9748, 0.4422, 0.9611, 0.4422, 0.9886, 0.7224, 0.9748, 0.7224, 0.9748, 0.7001, 0.9886, 0.7001, 0.9047, 0.8183, 0.9049, 0.6975, 0.9289, 0.7272, 0.9274, 0.7999, 0.9886, 0.8216, 0.9748, 0.8216, 0.9748, 0.8072, 0.9886, 0.8072, 0.9748, 0.8216, 0.9611, 0.8216, 0.9611, 0.8072, 0.9748, 0.8072, 0.9474, 0.1915, 0.9611, 0.1915, 0.9611, 0.2101, 0.9474, 0.2101, 0.9611, 0.1915, 0.9748, 0.1915, 0.9748, 0.2101, 0.9611, 0.2101, 0.9886, 0.7001, 0.9748, 0.7001, 0.9748, 0.5986, 0.9886, 0.5986, 0.9748, 0.7001, 0.9611, 0.7001, 0.9611, 0.5986, 0.9748, 0.5986, 0.9886, 0.5986, 0.9748, 0.5986, 0.9748, 0.5437, 0.9886, 0.5437, 0.9748, 0.5986, 0.9611, 0.5986, 0.9611, 0.5437, 0.9748, 0.5437, 0.9474, 0.2902, 0.9611, 0.2902, 0.9611, 0.3452, 0.9474, 0.3452, 0.9611, 0.2902, 0.9748, 0.2902, 0.9748, 0.3452, 0.9611, 0.3452, 0.9474, 0.4422, 0.9611, 0.4422, 0.9611, 0.5437, 0.9474, 0.5437, 0.9611, 0.4422, 0.9748, 0.4422, 0.9748, 0.5437, 0.9611, 0.5437, 0.9474, 0.3452, 0.9611, 0.3452, 0.9611, 0.4199, 0.9474, 0.4199, 0.9611, 0.3452, 0.9748, 0.3452, 0.9748, 0.4199, 0.9611, 0.4199, 0.9474, 0.2477, 0.9611, 0.2477, 0.9611, 0.2902, 0.9474, 0.2902, 0.9611, 0.2477, 0.9748, 0.2477, 0.9748, 0.2902, 0.9611, 0.2902, 0.9886, 0.778, 0.9748, 0.778, 0.9748, 0.7224, 0.9886, 0.7224, 0.8868, 0.8182, 0.8642, 0.7999, 0.8628, 0.7271, 0.8869, 0.6975, 0.9474, 0.2101, 0.9611, 0.2101, 0.9611, 0.2477, 0.9474, 0.2477, 0.9611, 0.2101, 0.9748, 0.2101, 0.9748, 0.2477, 0.9611, 0.2477, 0.9474, 0.06513, 0.9611, 0.06513, 0.9611, 0.1915, 0.9474, 0.1915, 0.9611, 0.06513, 0.9748, 0.06513, 0.9748, 0.1915, 0.9611, 0.1915, 0.9886, 0.9153, 0.9748, 0.9153, 0.9748, 0.8216, 0.9886, 0.8216, 0.9748, 0.9153, 0.9611, 0.9153, 0.9611, 0.8216, 0.9748, 0.8216, 0.9886, 0.8072, 0.9748, 0.8072, 0.9748, 0.778, 0.9886, 0.778, 0.8868, 0.8182, 0.8869, 0.6975, 0.9049, 0.6975, 0.9047, 0.8183, 0.9886, 0.06513, 0.9748, 0.06513, 0.9748, 7.331e-05, 0.9886, 7.331e-05, 0.9748, 0.06513, 0.9611, 0.06513, 0.9611, 7.331e-05, 0.9748, 7.331e-05, 0.9886, 0.9618, 0.9748, 0.9618, 0.9748, 0.9153, 0.9886, 0.9153, 0.9748, 0.9618, 0.9611, 0.9618, 0.9611, 0.9153, 0.9748, 0.9153, 0.9886, 0.9999, 0.9748, 0.9999, 0.9748, 0.9618, 0.9886, 0.9618, 0.9748, 0.9999, 0.9611, 0.9999, 0.9611, 0.9618, 0.9748, 0.9618])
me_cube_007.use_remesh_preserve_volume = False
me_cube_007.use_remesh_preserve_attributes = False
me_cube_007.use_mirror_vertex_groups = False
me_cube_007.update()

# ---- objects
ob_cube_003 = bpy.data.objects.new('Cube.003', me_cube_007)

# ---- transforms, parenting, visibility, modifiers, constraints
ob_cube_003.location = (4.492, -2.793, 1.577)
ob_cube_003.lineart.crease_threshold = 0.0

# ---- collection membership
col_collection_1.objects.link(ob_cube_003)

# ---- scene / render settings (as saved in the file)
scene.frame_start = 1; scene.frame_end = 250; scene.frame_set(1)
scene.render.engine = 'BLENDER_EEVEE_NEXT'
scene.render.image_settings.compression = 0
scene.render.resolution_percentage = 50
scene.render.dither_intensity = 0.0
scene.render.bake_margin = 1
scene.cycles.use_denoising = False
scene.cycles.samples = 10
scene.cycles.sampling_pattern = 'TABULATED_SOBOL'
scene.cycles.light_sampling_threshold = 0.0
scene.cycles.use_adaptive_sampling = False
scene.cycles.use_light_tree = False
scene.cycles.blur_glossy = 0.0
scene.cycles.pixel_filter_type = 'GAUSSIAN'
scene.cycles.sample_clamp_indirect = 0.0
scene.view_settings.view_transform = 'Standard'
bpy.context.view_layer.update()

# ---- added for rendering (the .blend has no active camera and no usable light): camera, sun
cam_auto = bpy.data.cameras.new('AutoCamera')
cam_auto.lens = 50.0
cam_auto.sensor_width = 36.0
cam_auto.clip_end = 1000.0
ob_auto_camera = bpy.data.objects.new('AutoCamera', cam_auto)
scene.collection.objects.link(ob_auto_camera)
ob_auto_camera.location = (12.8035, -13.7509, 11.718)
ob_auto_camera.rotation_euler = (1.09748, -7.21219e-08, 0.694738)
scene.camera = ob_auto_camera
light_auto_sun = bpy.data.lights.new('AutoSun', 'SUN')
light_auto_sun.energy = 3.0
light_auto_sun.angle = 0.0523599
ob_auto_sun = bpy.data.objects.new('AutoSun', light_auto_sun)
scene.collection.objects.link(ob_auto_sun)
ob_auto_sun.rotation_euler = (0.872665, 0.174533, 0.523599)
bpy.context.view_layer.update()
